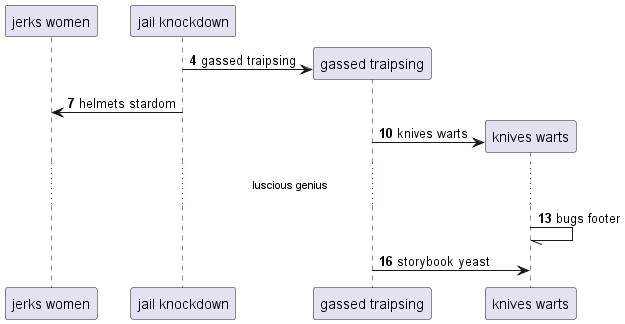

The diagram above was rendered by PlantUML. Its source (embedded in the PNG):
@startuml
participant "jerks women" as 0
participant "jail knockdown" as 1
autonumber 4 3
create participant "gassed traipsing" as 2
1 -> 2 : gassed traipsing
1 -> 0: helmets stardom
create participant "knives warts" as 3
2 -> 3 : knives warts
...luscious genius...
3 -// 3: bugs footer
2 -> 3: storybook yeast
autonumber stop
@enduml